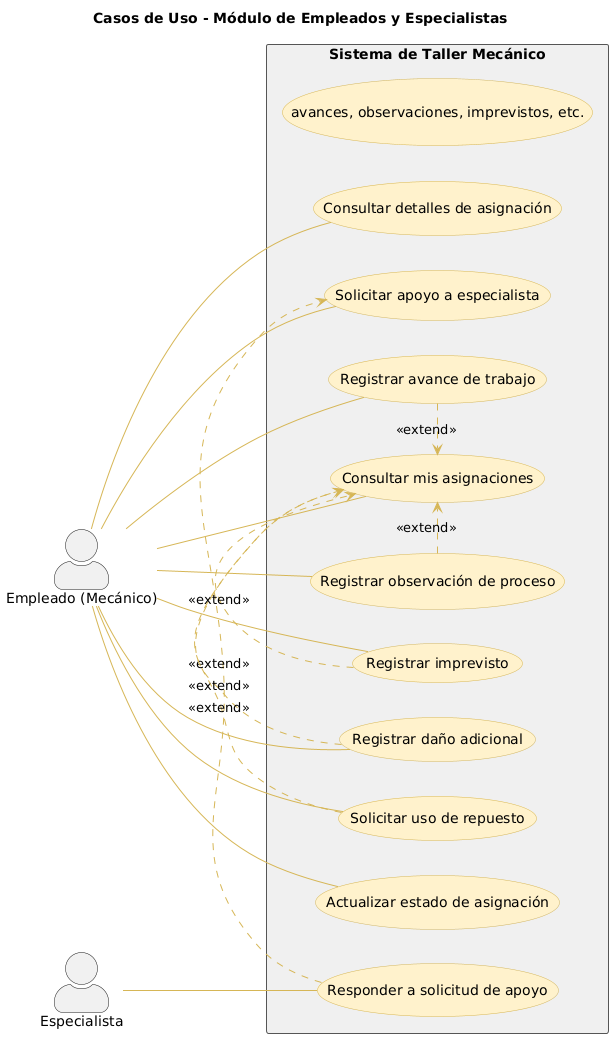

The diagram above was rendered by PlantUML. Its source (embedded in the PNG):
@startuml
' Declaración de estilo para mejorar la legibilidad
skinparam actorStyle awesome
skinparam usecase {
    BackgroundColor #FFF2CC
    BorderColor #D6B656
    ArrowColor #D6B656
}
skinparam rectangle {
    BorderColor #555
    BackgroundColor #F0F0F0
}
title "Casos de Uso - Módulo de Empleados y Especialistas"

left to right direction

' Definición de los actores
actor "Empleado (Mecánico)" as Empleado
actor "Especialista"

' El sistema se representa como un rectángulo que agrupa los casos de uso
rectangle "Sistema de Taller Mecánico" {
    ' Casos de uso principales del Empleado
    usecase "Consultar mis asignaciones" as UC1
    usecase "Registrar avance de trabajo" as UC2
    usecase "Actualizar estado de asignación" as UC3
    usecase "Registrar observación de proceso" as UC4
    usecase "Registrar imprevisto" as UC5
    usecase "Registrar daño adicional" as UC6
    usecase "Solicitar uso de repuesto" as UC7
    usecase "Solicitar apoyo a especialista" as UC8
    usecase "Consultar detalles de asignación" as UC_QUERY
    (avances, observaciones, imprevistos, etc.)

    ' Caso de uso del Especialista
    usecase "Responder a solicitud de apoyo" as UC9
}

' --- Relaciones del Empleado ---
' El empleado es el actor principal que interactúa con las asignaciones.
Empleado -- UC1
Empleado -- UC2
Empleado -- UC3
Empleado -- UC4
Empleado -- UC5
Empleado -- UC6
Empleado -- UC7
Empleado -- UC8
Empleado -- UC_QUERY

' --- Relaciones del Especialista ---
' El especialista responde a las solicitudes de apoyo iniciadas por el empleado.
Especialista -- UC9

' --- Relaciones entre Casos de Uso ---
' La respuesta del especialista es una extensión de la solicitud del empleado.
' Se activa cuando un empleado ha realizado una solicitud.
UC9 .> UC8 : <<extend>>

' Registrar un avance, observación, etc., son acciones que se realizan sobre una asignación.
' Se puede modelar como una extensión de la consulta de asignaciones, ya que primero se debe tener una.
UC2 .> UC1 : <<extend>>
UC4 .> UC1 : <<extend>>
UC5 .> UC1 : <<extend>>
UC6 .> UC1 : <<extend>>
UC7 .> UC1 : <<extend>>
@enduml